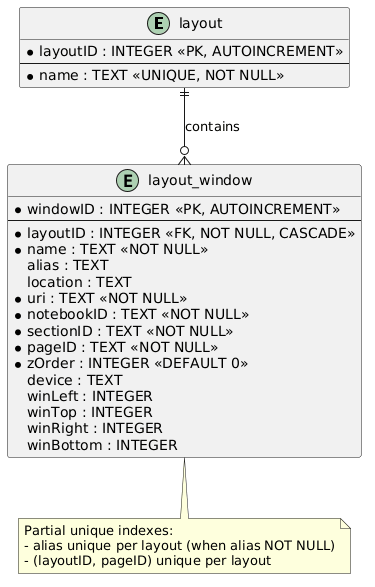

The diagram above was rendered by PlantUML. Its source (embedded in the PNG):
@startuml
entity "layout" {
  * layoutID : INTEGER <<PK, AUTOINCREMENT>>
  --
  * name : TEXT <<UNIQUE, NOT NULL>>
}

entity "layout_window" {
  * windowID : INTEGER <<PK, AUTOINCREMENT>>
  --
  * layoutID : INTEGER <<FK, NOT NULL, CASCADE>>
  * name : TEXT <<NOT NULL>>
  alias : TEXT
  location : TEXT
  * uri : TEXT <<NOT NULL>>
  * notebookID : TEXT <<NOT NULL>>
  * sectionID : TEXT <<NOT NULL>>
  * pageID : TEXT <<NOT NULL>>
  * zOrder : INTEGER <<DEFAULT 0>>
  device : TEXT
  winLeft : INTEGER
  winTop : INTEGER
  winRight : INTEGER
  winBottom : INTEGER
}

"layout" ||--o{ "layout_window" : "contains"

note bottom of "layout_window"
  Partial unique indexes:
  - alias unique per layout (when alias NOT NULL)
  - (layoutID, pageID) unique per layout
end note
@enduml